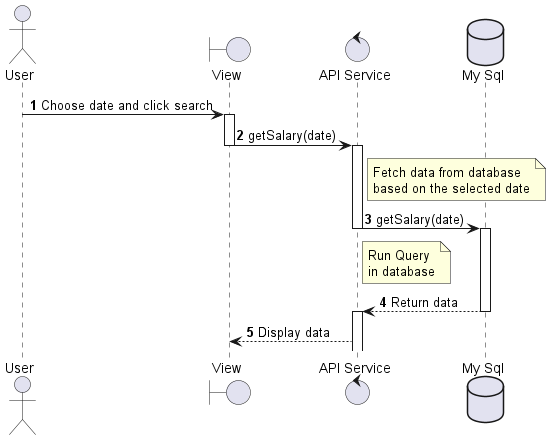

The diagram above was rendered by PlantUML. Its source (embedded in the PNG):
@startuml sequenceDiagram_Salary_getData
actor User
boundary "View" as View
control "API Service" as APIService
database "My Sql" as DB

autonumber
User -> View --++ : Choose date and click search
View -> APIService --++ : getSalary(date)
note right of APIService: Fetch data from database\nbased on the selected date
APIService -> DB --++ : getSalary(date)
note right of APIService: Run Query\nin database
DB --> APIService --++ : Return data
APIService --> View : Display data
@enduml